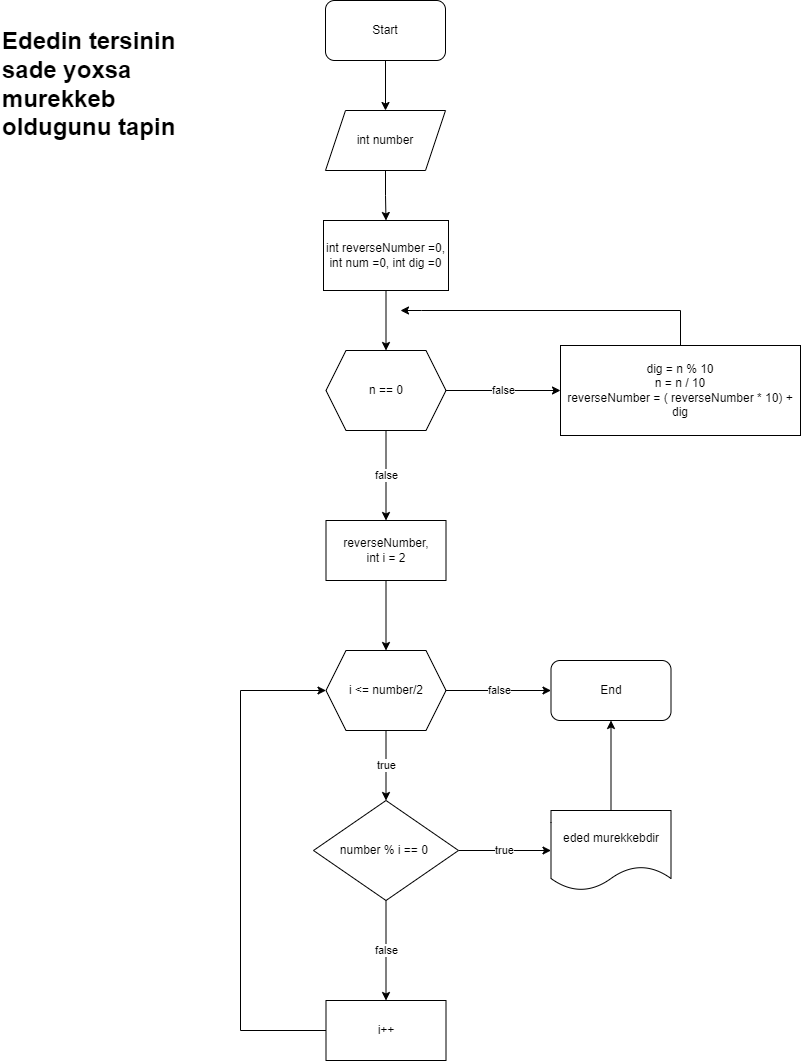

The diagram above was exported from draw.io. Its source (the exported page's mxGraphModel, read from the mxfile embedded in the PNG):
<mxGraphModel dx="1050" dy="557" grid="1" gridSize="10" guides="1" tooltips="1" connect="1" arrows="1" fold="1" page="1" pageScale="1" pageWidth="850" pageHeight="1100" math="0" shadow="0">
  <root>
    <mxCell id="0" />
    <mxCell id="1" parent="0" />
    <mxCell id="qgrBnxyrOVG83dKKZEyB-3" value="" style="edgeStyle=orthogonalEdgeStyle;rounded=0;orthogonalLoop=1;jettySize=auto;html=1;" edge="1" parent="1" source="qgrBnxyrOVG83dKKZEyB-1" target="qgrBnxyrOVG83dKKZEyB-2">
      <mxGeometry relative="1" as="geometry" />
    </mxCell>
    <mxCell id="qgrBnxyrOVG83dKKZEyB-1" value="Start" style="rounded=1;whiteSpace=wrap;html=1;" vertex="1" parent="1">
      <mxGeometry x="365" y="10" width="120" height="60" as="geometry" />
    </mxCell>
    <mxCell id="qgrBnxyrOVG83dKKZEyB-5" value="" style="edgeStyle=orthogonalEdgeStyle;rounded=0;orthogonalLoop=1;jettySize=auto;html=1;" edge="1" parent="1" source="qgrBnxyrOVG83dKKZEyB-2" target="qgrBnxyrOVG83dKKZEyB-4">
      <mxGeometry relative="1" as="geometry" />
    </mxCell>
    <mxCell id="qgrBnxyrOVG83dKKZEyB-2" value="int number" style="shape=parallelogram;perimeter=parallelogramPerimeter;whiteSpace=wrap;html=1;fixedSize=1;" vertex="1" parent="1">
      <mxGeometry x="365" y="120" width="120" height="60" as="geometry" />
    </mxCell>
    <mxCell id="qgrBnxyrOVG83dKKZEyB-7" value="" style="edgeStyle=orthogonalEdgeStyle;rounded=0;orthogonalLoop=1;jettySize=auto;html=1;" edge="1" parent="1" source="qgrBnxyrOVG83dKKZEyB-4" target="qgrBnxyrOVG83dKKZEyB-6">
      <mxGeometry relative="1" as="geometry" />
    </mxCell>
    <mxCell id="qgrBnxyrOVG83dKKZEyB-4" value="int reverseNumber =0,&lt;div&gt;int num =0, int dig =0&lt;/div&gt;" style="rounded=0;whiteSpace=wrap;html=1;" vertex="1" parent="1">
      <mxGeometry x="363" y="230" width="125" height="70" as="geometry" />
    </mxCell>
    <mxCell id="qgrBnxyrOVG83dKKZEyB-10" value="false" style="edgeStyle=orthogonalEdgeStyle;rounded=0;orthogonalLoop=1;jettySize=auto;html=1;" edge="1" parent="1" source="qgrBnxyrOVG83dKKZEyB-6" target="qgrBnxyrOVG83dKKZEyB-9">
      <mxGeometry relative="1" as="geometry" />
    </mxCell>
    <mxCell id="qgrBnxyrOVG83dKKZEyB-13" value="false" style="edgeStyle=orthogonalEdgeStyle;rounded=0;orthogonalLoop=1;jettySize=auto;html=1;" edge="1" parent="1" source="qgrBnxyrOVG83dKKZEyB-6" target="qgrBnxyrOVG83dKKZEyB-12">
      <mxGeometry relative="1" as="geometry" />
    </mxCell>
    <mxCell id="qgrBnxyrOVG83dKKZEyB-6" value="n == 0" style="shape=hexagon;perimeter=hexagonPerimeter2;whiteSpace=wrap;html=1;fixedSize=1;" vertex="1" parent="1">
      <mxGeometry x="365.5" y="360" width="120" height="80" as="geometry" />
    </mxCell>
    <mxCell id="qgrBnxyrOVG83dKKZEyB-11" style="edgeStyle=orthogonalEdgeStyle;rounded=0;orthogonalLoop=1;jettySize=auto;html=1;" edge="1" parent="1" source="qgrBnxyrOVG83dKKZEyB-9">
      <mxGeometry relative="1" as="geometry">
        <mxPoint x="440" y="320" as="targetPoint" />
        <Array as="points">
          <mxPoint x="720" y="320" />
          <mxPoint x="461" y="320" />
        </Array>
      </mxGeometry>
    </mxCell>
    <mxCell id="qgrBnxyrOVG83dKKZEyB-9" value="dig = n % 10&lt;div&gt;n = n / 10&lt;/div&gt;&lt;div&gt;reverseNumber = ( reverseNumber * 10) + dig&lt;/div&gt;" style="rounded=0;whiteSpace=wrap;html=1;" vertex="1" parent="1">
      <mxGeometry x="600" y="355" width="240" height="90" as="geometry" />
    </mxCell>
    <mxCell id="XymNEUVx-4NNMiCpak_H-1" style="edgeStyle=orthogonalEdgeStyle;rounded=0;orthogonalLoop=1;jettySize=auto;html=1;" edge="1" parent="1" source="qgrBnxyrOVG83dKKZEyB-12" target="XymNEUVx-4NNMiCpak_H-2">
      <mxGeometry relative="1" as="geometry">
        <mxPoint x="425.5" y="650" as="targetPoint" />
      </mxGeometry>
    </mxCell>
    <mxCell id="qgrBnxyrOVG83dKKZEyB-12" value="reverseNumber,&lt;div&gt;int i = 2&lt;/div&gt;" style="whiteSpace=wrap;html=1;" vertex="1" parent="1">
      <mxGeometry x="365.5" y="530" width="120" height="60" as="geometry" />
    </mxCell>
    <mxCell id="XymNEUVx-4NNMiCpak_H-4" value="true" style="edgeStyle=orthogonalEdgeStyle;rounded=0;orthogonalLoop=1;jettySize=auto;html=1;" edge="1" parent="1" source="XymNEUVx-4NNMiCpak_H-2" target="XymNEUVx-4NNMiCpak_H-3">
      <mxGeometry relative="1" as="geometry" />
    </mxCell>
    <mxCell id="XymNEUVx-4NNMiCpak_H-9" value="false" style="edgeStyle=orthogonalEdgeStyle;rounded=0;orthogonalLoop=1;jettySize=auto;html=1;" edge="1" parent="1" source="XymNEUVx-4NNMiCpak_H-2" target="XymNEUVx-4NNMiCpak_H-8">
      <mxGeometry relative="1" as="geometry" />
    </mxCell>
    <mxCell id="XymNEUVx-4NNMiCpak_H-2" value="i &amp;lt;= number/2" style="shape=hexagon;perimeter=hexagonPerimeter2;whiteSpace=wrap;html=1;fixedSize=1;" vertex="1" parent="1">
      <mxGeometry x="365.5" y="660" width="120" height="80" as="geometry" />
    </mxCell>
    <mxCell id="XymNEUVx-4NNMiCpak_H-6" value="false" style="edgeStyle=orthogonalEdgeStyle;rounded=0;orthogonalLoop=1;jettySize=auto;html=1;" edge="1" parent="1" source="XymNEUVx-4NNMiCpak_H-3" target="XymNEUVx-4NNMiCpak_H-5">
      <mxGeometry relative="1" as="geometry" />
    </mxCell>
    <mxCell id="XymNEUVx-4NNMiCpak_H-11" value="true" style="edgeStyle=orthogonalEdgeStyle;rounded=0;orthogonalLoop=1;jettySize=auto;html=1;" edge="1" parent="1" source="XymNEUVx-4NNMiCpak_H-3" target="XymNEUVx-4NNMiCpak_H-10">
      <mxGeometry relative="1" as="geometry" />
    </mxCell>
    <mxCell id="XymNEUVx-4NNMiCpak_H-3" value="number % i == 0&amp;nbsp;" style="rhombus;whiteSpace=wrap;html=1;" vertex="1" parent="1">
      <mxGeometry x="353" y="810" width="145" height="100" as="geometry" />
    </mxCell>
    <mxCell id="XymNEUVx-4NNMiCpak_H-7" style="edgeStyle=orthogonalEdgeStyle;rounded=0;orthogonalLoop=1;jettySize=auto;html=1;entryX=0;entryY=0.5;entryDx=0;entryDy=0;" edge="1" parent="1" source="XymNEUVx-4NNMiCpak_H-5" target="XymNEUVx-4NNMiCpak_H-2">
      <mxGeometry relative="1" as="geometry">
        <Array as="points">
          <mxPoint x="280" y="1040" />
          <mxPoint x="280" y="700" />
        </Array>
      </mxGeometry>
    </mxCell>
    <mxCell id="XymNEUVx-4NNMiCpak_H-5" value="i++" style="whiteSpace=wrap;html=1;" vertex="1" parent="1">
      <mxGeometry x="365.5" y="1010" width="120" height="60" as="geometry" />
    </mxCell>
    <mxCell id="XymNEUVx-4NNMiCpak_H-8" value="End" style="rounded=1;whiteSpace=wrap;html=1;" vertex="1" parent="1">
      <mxGeometry x="590.5" y="670" width="120" height="60" as="geometry" />
    </mxCell>
    <mxCell id="XymNEUVx-4NNMiCpak_H-12" value="" style="edgeStyle=orthogonalEdgeStyle;rounded=0;orthogonalLoop=1;jettySize=auto;html=1;" edge="1" parent="1" source="XymNEUVx-4NNMiCpak_H-10" target="XymNEUVx-4NNMiCpak_H-8">
      <mxGeometry relative="1" as="geometry" />
    </mxCell>
    <mxCell id="XymNEUVx-4NNMiCpak_H-10" value="eded murekkebdir" style="shape=document;whiteSpace=wrap;html=1;boundedLbl=1;" vertex="1" parent="1">
      <mxGeometry x="590.5" y="820" width="120" height="80" as="geometry" />
    </mxCell>
    <mxCell id="XymNEUVx-4NNMiCpak_H-14" value="&lt;h1 style=&quot;margin-top: 0px;&quot;&gt;Ededin tersinin sade yoxsa murekkeb oldugunu tapin&lt;/h1&gt;" style="text;html=1;whiteSpace=wrap;overflow=hidden;rounded=0;" vertex="1" parent="1">
      <mxGeometry x="40" y="30" width="180" height="120" as="geometry" />
    </mxCell>
  </root>
</mxGraphModel>